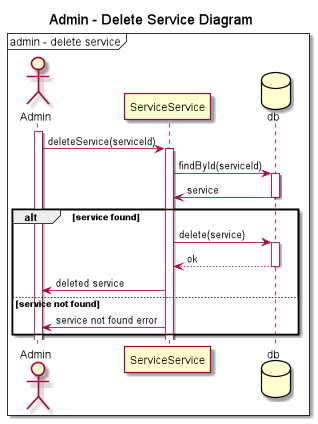

The diagram above was rendered by PlantUML. Its source (embedded in the PNG):
@startuml Sequence

mainframe admin - delete service

title "Admin - Delete Service Diagram"
actor Admin
participant ServiceService
database db

activate Admin
Admin -> ServiceService: deleteService(serviceId)
activate ServiceService
ServiceService -> db: findById(serviceId)
activate db
db -> ServiceService: service
deactivate db
alt service found
    ServiceService -> db: delete(service)
    activate db
    db --> ServiceService: ok
    deactivate db
    ServiceService -> Admin: deleted service
else service not found
    ServiceService -> Admin: service not found error
end
@enduml